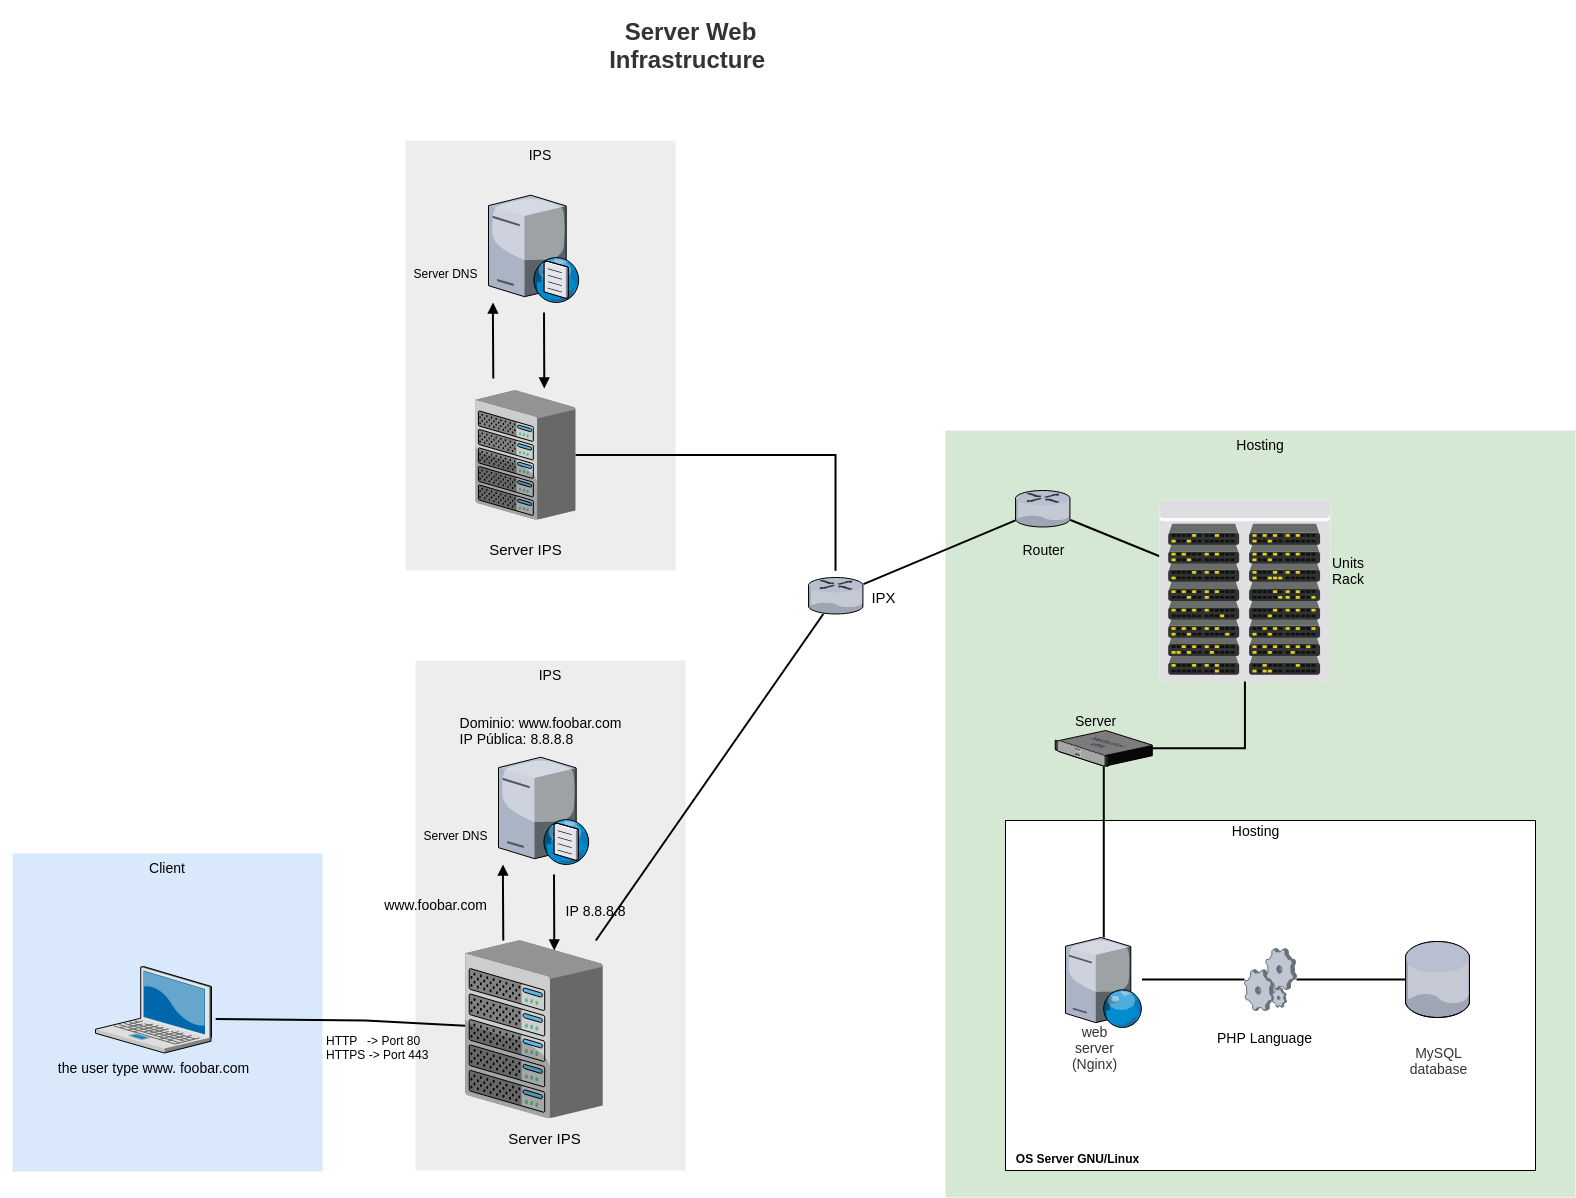

The diagram above was exported from draw.io. Its source (the exported page's mxGraphModel, read from the mxfile embedded in the PNG):
<mxGraphModel dx="2480" dy="1283" grid="1" gridSize="10" guides="1" tooltips="1" connect="1" arrows="1" fold="1" page="1" pageScale="1.5" pageWidth="1169" pageHeight="826" background="none" math="0" shadow="0">
  <root>
    <mxCell id="0" style=";html=1;" />
    <mxCell id="1" style=";html=1;" parent="0" />
    <mxCell id="6a7d8f32e03d9370-60" value="Hosting" style="whiteSpace=wrap;html=1;fillColor=#d5e8d4;fontSize=14;strokeColor=none;verticalAlign=top;" parent="1" vertex="1">
      <mxGeometry x="1110" y="440" width="630" height="767" as="geometry" />
    </mxCell>
    <mxCell id="6a7d8f32e03d9370-59" value="IPS" style="whiteSpace=wrap;html=1;fillColor=#EDEDED;fontSize=14;strokeColor=none;verticalAlign=top;" parent="1" vertex="1">
      <mxGeometry x="580" y="670" width="270" height="510" as="geometry" />
    </mxCell>
    <mxCell id="6a7d8f32e03d9370-58" value="Client" style="whiteSpace=wrap;html=1;fillColor=#dae8fc;fontSize=14;strokeColor=none;verticalAlign=top;" parent="1" vertex="1">
      <mxGeometry x="177" y="863" width="310" height="318" as="geometry" />
    </mxCell>
    <object label="" id="6a7d8f32e03d9370-36">
      <mxCell style="edgeStyle=none;rounded=0;html=1;startSize=10;endSize=10;jettySize=auto;orthogonalLoop=1;fontSize=14;endArrow=none;endFill=0;strokeWidth=2;exitX=1.036;exitY=0.607;exitDx=0;exitDy=0;exitPerimeter=0;" parent="1" source="6a7d8f32e03d9370-1" target="8EuaQyB5Z1WdTtGbyjsq-10" edge="1">
        <mxGeometry relative="1" as="geometry">
          <mxPoint x="636.6199999999999" y="1027.3239999999998" as="targetPoint" />
          <Array as="points">
            <mxPoint x="530" y="1030" />
          </Array>
        </mxGeometry>
      </mxCell>
    </object>
    <mxCell id="6a7d8f32e03d9370-1" value="the user type www. foobar.com" style="verticalLabelPosition=bottom;aspect=fixed;html=1;verticalAlign=top;strokeColor=none;shape=mxgraph.citrix.laptop_2;fillColor=#66B2FF;gradientColor=#0066CC;fontSize=14;" parent="1" vertex="1">
      <mxGeometry x="259.9999999999999" y="976" width="116" height="86.5" as="geometry" />
    </mxCell>
    <mxCell id="6a7d8f32e03d9370-50" style="edgeStyle=none;rounded=0;html=1;startSize=10;endSize=10;jettySize=auto;orthogonalLoop=1;fontSize=14;endArrow=none;endFill=0;strokeWidth=2;" parent="1" source="8EuaQyB5Z1WdTtGbyjsq-51" target="8EuaQyB5Z1WdTtGbyjsq-48" edge="1">
      <mxGeometry relative="1" as="geometry">
        <mxPoint x="1222.5" y="712.9095012897678" as="targetPoint" />
      </mxGeometry>
    </mxCell>
    <mxCell id="6a7d8f32e03d9370-13" value="" style="verticalLabelPosition=bottom;aspect=fixed;html=1;verticalAlign=top;strokeColor=none;shape=mxgraph.citrix.router;fillColor=#66B2FF;gradientColor=#0066CC;fontSize=14;" parent="1" vertex="1">
      <mxGeometry x="973" y="587" width="55" height="36.5" as="geometry" />
    </mxCell>
    <mxCell id="6a7d8f32e03d9370-49" style="edgeStyle=none;rounded=0;html=1;startSize=10;endSize=10;jettySize=auto;orthogonalLoop=1;fontSize=14;endArrow=none;endFill=0;strokeWidth=2;" parent="1" source="8EuaQyB5Z1WdTtGbyjsq-10" target="6a7d8f32e03d9370-13" edge="1">
      <mxGeometry relative="1" as="geometry" />
    </mxCell>
    <mxCell id="6a7d8f32e03d9370-62" value="&lt;span style=&quot;color: rgba(0 , 0 , 0 , 0.8) ; font-family: , sans-serif ; white-space: normal ; background-color: rgb(255 , 255 , 255)&quot;&gt;&lt;font style=&quot;font-size: 24px&quot;&gt;Server Web Infrastructure&amp;nbsp;&lt;/font&gt;&lt;/span&gt;" style="text;strokeColor=none;fillColor=none;html=1;fontSize=24;fontStyle=1;verticalAlign=middle;align=center;" parent="1" vertex="1">
      <mxGeometry x="165" y="10" width="1380" height="90" as="geometry" />
    </mxCell>
    <UserObject label="HTTP&amp;nbsp; &amp;nbsp;-&amp;gt; Port 80&lt;br&gt;HTTPS -&amp;gt; Port 443" link="www.foobar.com" id="8EuaQyB5Z1WdTtGbyjsq-6">
      <mxCell style="text;html=1;" vertex="1" parent="1">
        <mxGeometry x="489" y="1037" width="110" height="30" as="geometry" />
      </mxCell>
    </UserObject>
    <mxCell id="8EuaQyB5Z1WdTtGbyjsq-10" value="" style="verticalLabelPosition=bottom;aspect=fixed;html=1;verticalAlign=top;strokeColor=none;align=center;outlineConnect=0;shape=mxgraph.citrix.chassis;" vertex="1" parent="1">
      <mxGeometry x="629.73" y="950" width="137.5" height="177.5" as="geometry" />
    </mxCell>
    <mxCell id="8EuaQyB5Z1WdTtGbyjsq-12" style="edgeStyle=orthogonalEdgeStyle;rounded=0;orthogonalLoop=1;jettySize=auto;html=1;endArrow=none;endFill=0;strokeWidth=2;verticalAlign=top;startArrow=block;startFill=1;" edge="1" parent="1">
      <mxGeometry relative="1" as="geometry">
        <mxPoint x="667.5" y="874" as="sourcePoint" />
        <mxPoint x="667.8" y="950" as="targetPoint" />
        <Array as="points">
          <mxPoint x="668" y="890" />
          <mxPoint x="668" y="890" />
        </Array>
      </mxGeometry>
    </mxCell>
    <mxCell id="8EuaQyB5Z1WdTtGbyjsq-11" value="" style="verticalLabelPosition=bottom;aspect=fixed;html=1;verticalAlign=top;strokeColor=none;align=center;outlineConnect=0;shape=mxgraph.citrix.dns_server;" vertex="1" parent="1">
      <mxGeometry x="663" y="764" width="90.97" height="110" as="geometry" />
    </mxCell>
    <mxCell id="8EuaQyB5Z1WdTtGbyjsq-15" style="edgeStyle=orthogonalEdgeStyle;rounded=0;orthogonalLoop=1;jettySize=auto;html=1;exitX=0.5;exitY=1;exitDx=0;exitDy=0;endArrow=none;endFill=0;strokeWidth=2;" edge="1" parent="1" source="6a7d8f32e03d9370-59" target="6a7d8f32e03d9370-59">
      <mxGeometry relative="1" as="geometry" />
    </mxCell>
    <mxCell id="8EuaQyB5Z1WdTtGbyjsq-18" value="&lt;font style=&quot;font-size: 15px&quot;&gt;Server IPS&lt;/font&gt;" style="text;html=1;resizable=0;autosize=1;align=center;verticalAlign=middle;points=[];fillColor=none;strokeColor=none;rounded=0;" vertex="1" parent="1">
      <mxGeometry x="663.97" y="1138" width="90" height="20" as="geometry" />
    </mxCell>
    <mxCell id="8EuaQyB5Z1WdTtGbyjsq-24" value="&lt;font style=&quot;font-size: 14px&quot;&gt;Dominio: www.foobar.com&lt;br&gt;&lt;div style=&quot;text-align: left&quot;&gt;&lt;span&gt;IP Pública: 8.8.8.8&lt;/span&gt;&lt;/div&gt;&lt;/font&gt;" style="text;html=1;resizable=0;autosize=1;align=center;verticalAlign=middle;points=[];fillColor=none;strokeColor=none;rounded=0;" vertex="1" parent="1">
      <mxGeometry x="615" y="725" width="180" height="30" as="geometry" />
    </mxCell>
    <mxCell id="8EuaQyB5Z1WdTtGbyjsq-25" value="Server DNS" style="text;html=1;resizable=0;autosize=1;align=center;verticalAlign=middle;points=[];fillColor=none;strokeColor=none;rounded=0;" vertex="1" parent="1">
      <mxGeometry x="580" y="835" width="80" height="20" as="geometry" />
    </mxCell>
    <mxCell id="8EuaQyB5Z1WdTtGbyjsq-26" style="edgeStyle=orthogonalEdgeStyle;rounded=0;orthogonalLoop=1;jettySize=auto;html=1;endArrow=block;endFill=1;strokeWidth=2;verticalAlign=top;startArrow=none;startFill=0;" edge="1" parent="1">
      <mxGeometry relative="1" as="geometry">
        <mxPoint x="718.5" y="884" as="sourcePoint" />
        <mxPoint x="718.8" y="960" as="targetPoint" />
        <Array as="points">
          <mxPoint x="719" y="900" />
          <mxPoint x="719" y="900" />
        </Array>
      </mxGeometry>
    </mxCell>
    <mxCell id="8EuaQyB5Z1WdTtGbyjsq-28" value="&lt;span style=&quot;font-size: 14px&quot;&gt;&lt;br&gt;www.foobar.com&lt;/span&gt;&lt;br style=&quot;font-size: 14px&quot;&gt;&lt;div style=&quot;font-size: 14px ; text-align: left&quot;&gt;&lt;br&gt;&lt;/div&gt;" style="text;html=1;resizable=0;autosize=1;align=center;verticalAlign=middle;points=[];fillColor=none;strokeColor=none;rounded=0;" vertex="1" parent="1">
      <mxGeometry x="540" y="890" width="120" height="50" as="geometry" />
    </mxCell>
    <mxCell id="8EuaQyB5Z1WdTtGbyjsq-29" value="&lt;span style=&quot;font-size: 14px ; text-align: left&quot;&gt;IP 8.8.8.8&lt;/span&gt;" style="text;html=1;resizable=0;autosize=1;align=center;verticalAlign=middle;points=[];fillColor=none;strokeColor=none;rounded=0;" vertex="1" parent="1">
      <mxGeometry x="720" y="910" width="80" height="20" as="geometry" />
    </mxCell>
    <mxCell id="8EuaQyB5Z1WdTtGbyjsq-31" value="IPS" style="whiteSpace=wrap;html=1;fillColor=#EDEDED;fontSize=14;strokeColor=none;verticalAlign=top;" vertex="1" parent="1">
      <mxGeometry x="570" y="150" width="270" height="430" as="geometry" />
    </mxCell>
    <mxCell id="8EuaQyB5Z1WdTtGbyjsq-42" value="" style="edgeStyle=orthogonalEdgeStyle;rounded=0;orthogonalLoop=1;jettySize=auto;html=1;startArrow=none;startFill=0;endArrow=none;endFill=0;strokeWidth=2;" edge="1" parent="1" source="8EuaQyB5Z1WdTtGbyjsq-32">
      <mxGeometry relative="1" as="geometry">
        <mxPoint x="1000" y="580" as="targetPoint" />
        <Array as="points">
          <mxPoint x="1000" y="465" />
          <mxPoint x="1000" y="580" />
        </Array>
      </mxGeometry>
    </mxCell>
    <mxCell id="8EuaQyB5Z1WdTtGbyjsq-32" value="" style="verticalLabelPosition=bottom;aspect=fixed;html=1;verticalAlign=top;strokeColor=none;align=center;outlineConnect=0;shape=mxgraph.citrix.chassis;" vertex="1" parent="1">
      <mxGeometry x="640" y="400" width="100" height="129.09" as="geometry" />
    </mxCell>
    <mxCell id="8EuaQyB5Z1WdTtGbyjsq-33" style="edgeStyle=orthogonalEdgeStyle;rounded=0;orthogonalLoop=1;jettySize=auto;html=1;endArrow=none;endFill=0;strokeWidth=2;verticalAlign=top;startArrow=block;startFill=1;" edge="1" parent="1">
      <mxGeometry relative="1" as="geometry">
        <mxPoint x="657.5" y="312" as="sourcePoint" />
        <mxPoint x="657.8000000000002" y="388" as="targetPoint" />
        <Array as="points">
          <mxPoint x="658" y="328" />
          <mxPoint x="658" y="328" />
        </Array>
      </mxGeometry>
    </mxCell>
    <mxCell id="8EuaQyB5Z1WdTtGbyjsq-34" value="" style="verticalLabelPosition=bottom;aspect=fixed;html=1;verticalAlign=top;strokeColor=none;align=center;outlineConnect=0;shape=mxgraph.citrix.dns_server;" vertex="1" parent="1">
      <mxGeometry x="653" y="202" width="90.97" height="110" as="geometry" />
    </mxCell>
    <mxCell id="8EuaQyB5Z1WdTtGbyjsq-35" style="edgeStyle=orthogonalEdgeStyle;rounded=0;orthogonalLoop=1;jettySize=auto;html=1;exitX=0.5;exitY=1;exitDx=0;exitDy=0;endArrow=none;endFill=0;strokeWidth=2;" edge="1" source="8EuaQyB5Z1WdTtGbyjsq-31" target="8EuaQyB5Z1WdTtGbyjsq-31" parent="1">
      <mxGeometry relative="1" as="geometry" />
    </mxCell>
    <mxCell id="8EuaQyB5Z1WdTtGbyjsq-36" value="&lt;font style=&quot;font-size: 15px&quot;&gt;Server IPS&lt;/font&gt;" style="text;html=1;resizable=0;autosize=1;align=center;verticalAlign=middle;points=[];fillColor=none;strokeColor=none;rounded=0;" vertex="1" parent="1">
      <mxGeometry x="645" y="549" width="90" height="20" as="geometry" />
    </mxCell>
    <mxCell id="8EuaQyB5Z1WdTtGbyjsq-38" value="Server DNS" style="text;html=1;resizable=0;autosize=1;align=center;verticalAlign=middle;points=[];fillColor=none;strokeColor=none;rounded=0;" vertex="1" parent="1">
      <mxGeometry x="570" y="273" width="80" height="20" as="geometry" />
    </mxCell>
    <mxCell id="8EuaQyB5Z1WdTtGbyjsq-39" style="edgeStyle=orthogonalEdgeStyle;rounded=0;orthogonalLoop=1;jettySize=auto;html=1;endArrow=block;endFill=1;strokeWidth=2;verticalAlign=top;startArrow=none;startFill=0;" edge="1" parent="1">
      <mxGeometry relative="1" as="geometry">
        <mxPoint x="708.5" y="322" as="sourcePoint" />
        <mxPoint x="708.8000000000002" y="398" as="targetPoint" />
        <Array as="points">
          <mxPoint x="709" y="338" />
          <mxPoint x="709" y="338" />
        </Array>
      </mxGeometry>
    </mxCell>
    <mxCell id="8EuaQyB5Z1WdTtGbyjsq-47" value="&lt;font style=&quot;font-size: 15px&quot;&gt;IPX&lt;/font&gt;" style="text;html=1;resizable=0;autosize=1;align=center;verticalAlign=middle;points=[];fillColor=none;strokeColor=none;rounded=0;" vertex="1" parent="1">
      <mxGeometry x="1028" y="597" width="40" height="20" as="geometry" />
    </mxCell>
    <mxCell id="8EuaQyB5Z1WdTtGbyjsq-48" value="" style="verticalLabelPosition=bottom;aspect=fixed;html=1;verticalAlign=top;strokeColor=none;align=center;outlineConnect=0;shape=mxgraph.citrix.datacenter;rounded=0;gradientColor=none;" vertex="1" parent="1">
      <mxGeometry x="1324.06" y="510" width="170.94" height="181" as="geometry" />
    </mxCell>
    <mxCell id="8EuaQyB5Z1WdTtGbyjsq-51" value="" style="verticalLabelPosition=bottom;aspect=fixed;html=1;verticalAlign=top;strokeColor=none;align=center;outlineConnect=0;shape=mxgraph.citrix.router;rounded=0;gradientColor=none;" vertex="1" parent="1">
      <mxGeometry x="1180" y="500" width="55" height="36.5" as="geometry" />
    </mxCell>
    <mxCell id="8EuaQyB5Z1WdTtGbyjsq-52" style="edgeStyle=none;rounded=0;html=1;startSize=10;endSize=10;jettySize=auto;orthogonalLoop=1;fontSize=14;endArrow=none;endFill=0;strokeWidth=2;" edge="1" parent="1" source="6a7d8f32e03d9370-13" target="8EuaQyB5Z1WdTtGbyjsq-51">
      <mxGeometry relative="1" as="geometry">
        <mxPoint x="1028" y="618.586199484093" as="sourcePoint" />
        <mxPoint x="1190" y="680" as="targetPoint" />
      </mxGeometry>
    </mxCell>
    <mxCell id="8EuaQyB5Z1WdTtGbyjsq-56" value="" style="rounded=0;whiteSpace=wrap;html=1;strokeWidth=1;gradientColor=none;align=left;" vertex="1" parent="1">
      <mxGeometry x="1170" y="830" width="530" height="350" as="geometry" />
    </mxCell>
    <mxCell id="8EuaQyB5Z1WdTtGbyjsq-54" value="" style="verticalLabelPosition=bottom;aspect=fixed;html=1;verticalAlign=top;strokeColor=none;align=center;outlineConnect=0;shape=mxgraph.citrix.database;rounded=0;gradientColor=none;" vertex="1" parent="1">
      <mxGeometry x="1570" y="951" width="64.6" height="76" as="geometry" />
    </mxCell>
    <mxCell id="8EuaQyB5Z1WdTtGbyjsq-60" value="" style="edgeStyle=orthogonalEdgeStyle;rounded=0;orthogonalLoop=1;jettySize=auto;html=1;startArrow=none;startFill=0;endArrow=none;endFill=0;strokeWidth=2;" edge="1" parent="1" source="8EuaQyB5Z1WdTtGbyjsq-57" target="8EuaQyB5Z1WdTtGbyjsq-48">
      <mxGeometry relative="1" as="geometry">
        <mxPoint x="1263.5" y="684" as="targetPoint" />
      </mxGeometry>
    </mxCell>
    <mxCell id="8EuaQyB5Z1WdTtGbyjsq-62" value="" style="edgeStyle=orthogonalEdgeStyle;rounded=0;orthogonalLoop=1;jettySize=auto;html=1;startArrow=none;startFill=0;endArrow=none;endFill=0;strokeWidth=2;" edge="1" parent="1" source="8EuaQyB5Z1WdTtGbyjsq-57" target="8EuaQyB5Z1WdTtGbyjsq-66">
      <mxGeometry relative="1" as="geometry">
        <mxPoint x="1264" y="830" as="targetPoint" />
      </mxGeometry>
    </mxCell>
    <mxCell id="8EuaQyB5Z1WdTtGbyjsq-57" value="" style="verticalLabelPosition=bottom;aspect=fixed;html=1;verticalAlign=top;strokeColor=none;align=center;outlineConnect=0;shape=mxgraph.citrix.netscaler_vpx;rounded=0;gradientColor=none;" vertex="1" parent="1">
      <mxGeometry x="1219.75" y="740" width="97" height="36" as="geometry" />
    </mxCell>
    <mxCell id="8EuaQyB5Z1WdTtGbyjsq-64" value="&lt;font style=&quot;font-size: 14px&quot;&gt;Units&amp;nbsp;&lt;br&gt;Rack&lt;/font&gt;" style="text;html=1;resizable=0;autosize=1;align=left;verticalAlign=middle;points=[];fillColor=none;strokeColor=none;rounded=0;" vertex="1" parent="1">
      <mxGeometry x="1495" y="560" width="50" height="40" as="geometry" />
    </mxCell>
    <mxCell id="8EuaQyB5Z1WdTtGbyjsq-65" value="&lt;font style=&quot;font-size: 14px&quot;&gt;Server&lt;/font&gt;" style="text;html=1;resizable=0;autosize=1;align=center;verticalAlign=middle;points=[];fillColor=none;strokeColor=none;rounded=0;" vertex="1" parent="1">
      <mxGeometry x="1230" y="720" width="60" height="20" as="geometry" />
    </mxCell>
    <mxCell id="8EuaQyB5Z1WdTtGbyjsq-77" value="" style="edgeStyle=orthogonalEdgeStyle;rounded=0;orthogonalLoop=1;jettySize=auto;html=1;startArrow=none;startFill=0;endArrow=none;endFill=0;strokeWidth=2;" edge="1" parent="1" source="8EuaQyB5Z1WdTtGbyjsq-66" target="8EuaQyB5Z1WdTtGbyjsq-72">
      <mxGeometry relative="1" as="geometry">
        <mxPoint x="1387" y="1002" as="targetPoint" />
        <Array as="points">
          <mxPoint x="1330" y="989" />
          <mxPoint x="1330" y="989" />
        </Array>
      </mxGeometry>
    </mxCell>
    <mxCell id="8EuaQyB5Z1WdTtGbyjsq-66" value="" style="verticalLabelPosition=bottom;aspect=fixed;html=1;verticalAlign=top;strokeColor=none;align=center;outlineConnect=0;shape=mxgraph.citrix.web_server;rounded=0;gradientColor=none;" vertex="1" parent="1">
      <mxGeometry x="1230" y="947" width="76.5" height="90" as="geometry" />
    </mxCell>
    <mxCell id="8EuaQyB5Z1WdTtGbyjsq-68" value="&lt;span style=&quot;color: rgba(0 , 0 , 0 , 0.8) ; font-family: , sans-serif ; font-size: 14px ; text-align: left ; white-space: normal ; background-color: rgb(255 , 255 , 255)&quot;&gt;web server (Nginx)&lt;/span&gt;" style="text;html=1;resizable=0;autosize=1;align=center;verticalAlign=middle;points=[];fillColor=none;strokeColor=none;rounded=0;" vertex="1" parent="1">
      <mxGeometry x="1194.06" y="1047" width="130" height="20" as="geometry" />
    </mxCell>
    <mxCell id="8EuaQyB5Z1WdTtGbyjsq-69" value="&lt;span style=&quot;color: rgba(0 , 0 , 0 , 0.8) ; font-family: , sans-serif ; font-size: 14px ; text-align: left ; white-space: normal ; background-color: rgb(255 , 255 , 255)&quot;&gt;MySQL database&lt;/span&gt;" style="text;html=1;resizable=0;autosize=1;align=center;verticalAlign=middle;points=[];fillColor=none;strokeColor=none;rounded=0;" vertex="1" parent="1">
      <mxGeometry x="1543.3" y="1060" width="120" height="20" as="geometry" />
    </mxCell>
    <mxCell id="8EuaQyB5Z1WdTtGbyjsq-70" value="&lt;font style=&quot;font-size: 14px&quot;&gt;Router&lt;/font&gt;" style="text;html=1;resizable=0;autosize=1;align=center;verticalAlign=middle;points=[];fillColor=none;strokeColor=none;rounded=0;" vertex="1" parent="1">
      <mxGeometry x="1177.5" y="549" width="60" height="20" as="geometry" />
    </mxCell>
    <mxCell id="8EuaQyB5Z1WdTtGbyjsq-71" value="&lt;b&gt;OS Server GNU/Linux&lt;/b&gt;" style="text;html=1;resizable=0;autosize=1;align=center;verticalAlign=middle;points=[];fillColor=none;strokeColor=none;rounded=0;" vertex="1" parent="1">
      <mxGeometry x="1172" y="1158" width="140" height="20" as="geometry" />
    </mxCell>
    <mxCell id="8EuaQyB5Z1WdTtGbyjsq-75" value="" style="edgeStyle=orthogonalEdgeStyle;rounded=0;orthogonalLoop=1;jettySize=auto;html=1;startArrow=none;startFill=0;endArrow=none;endFill=0;strokeWidth=2;" edge="1" parent="1" source="8EuaQyB5Z1WdTtGbyjsq-72" target="8EuaQyB5Z1WdTtGbyjsq-54">
      <mxGeometry relative="1" as="geometry">
        <mxPoint x="1516" y="980.9999999999998" as="targetPoint" />
      </mxGeometry>
    </mxCell>
    <mxCell id="8EuaQyB5Z1WdTtGbyjsq-72" value="" style="verticalLabelPosition=bottom;aspect=fixed;html=1;verticalAlign=top;strokeColor=none;align=center;outlineConnect=0;shape=mxgraph.citrix.process;rounded=0;gradientColor=none;" vertex="1" parent="1">
      <mxGeometry x="1409" y="958" width="52" height="62" as="geometry" />
    </mxCell>
    <mxCell id="8EuaQyB5Z1WdTtGbyjsq-73" value="&lt;font style=&quot;font-size: 14px&quot;&gt;PHP Language&lt;/font&gt;" style="text;html=1;resizable=0;autosize=1;align=center;verticalAlign=middle;points=[];fillColor=none;strokeColor=none;rounded=0;" vertex="1" parent="1">
      <mxGeometry x="1374" y="1037" width="110" height="20" as="geometry" />
    </mxCell>
    <mxCell id="8EuaQyB5Z1WdTtGbyjsq-78" value="&lt;span style=&quot;font-size: 14px&quot;&gt;Hosting&lt;/span&gt;" style="text;html=1;resizable=0;autosize=1;align=center;verticalAlign=middle;points=[];fillColor=none;strokeColor=none;rounded=0;" vertex="1" parent="1">
      <mxGeometry x="1390" y="830" width="60" height="20" as="geometry" />
    </mxCell>
  </root>
</mxGraphModel>